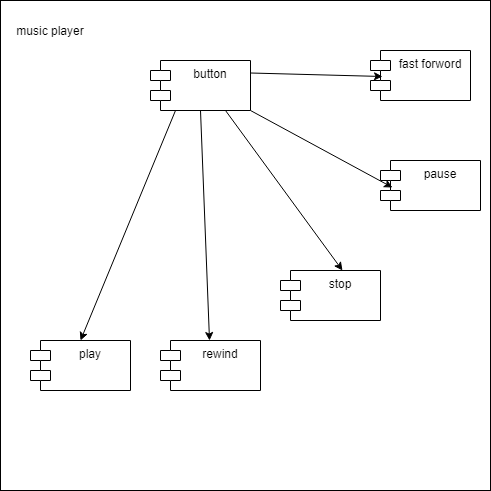

The diagram above was exported from draw.io. Its source (the exported page's mxGraphModel, read from the mxfile embedded in the PNG):
<mxGraphModel dx="782" dy="649" grid="1" gridSize="10" guides="1" tooltips="1" connect="1" arrows="1" fold="1" page="1" pageScale="1" pageWidth="850" pageHeight="1100" math="0" shadow="0">
  <root>
    <mxCell id="0" />
    <mxCell id="1" parent="0" />
    <mxCell id="-bVGE_PAOE1qbB2StG8T-25" value="" style="whiteSpace=wrap;html=1;aspect=fixed;" vertex="1" parent="1">
      <mxGeometry x="190" y="100" width="490" height="490" as="geometry" />
    </mxCell>
    <mxCell id="-bVGE_PAOE1qbB2StG8T-26" value="play" style="shape=module;align=left;spacingLeft=20;align=center;verticalAlign=top;" vertex="1" parent="1">
      <mxGeometry x="220" y="440" width="100" height="50" as="geometry" />
    </mxCell>
    <mxCell id="-bVGE_PAOE1qbB2StG8T-27" value="rewind" style="shape=module;align=left;spacingLeft=20;align=center;verticalAlign=top;" vertex="1" parent="1">
      <mxGeometry x="350" y="440" width="100" height="50" as="geometry" />
    </mxCell>
    <mxCell id="-bVGE_PAOE1qbB2StG8T-28" value="stop" style="shape=module;align=left;spacingLeft=20;align=center;verticalAlign=top;" vertex="1" parent="1">
      <mxGeometry x="470" y="370" width="100" height="50" as="geometry" />
    </mxCell>
    <mxCell id="-bVGE_PAOE1qbB2StG8T-29" value="pause" style="shape=module;align=left;spacingLeft=20;align=center;verticalAlign=top;" vertex="1" parent="1">
      <mxGeometry x="570" y="260" width="100" height="50" as="geometry" />
    </mxCell>
    <mxCell id="-bVGE_PAOE1qbB2StG8T-30" value="fast forword" style="shape=module;align=left;spacingLeft=20;align=center;verticalAlign=top;" vertex="1" parent="1">
      <mxGeometry x="560" y="150" width="100" height="50" as="geometry" />
    </mxCell>
    <mxCell id="-bVGE_PAOE1qbB2StG8T-31" value="button" style="shape=module;align=left;spacingLeft=20;align=center;verticalAlign=top;" vertex="1" parent="1">
      <mxGeometry x="340" y="160" width="100" height="50" as="geometry" />
    </mxCell>
    <mxCell id="-bVGE_PAOE1qbB2StG8T-32" style="edgeStyle=orthogonalEdgeStyle;rounded=0;orthogonalLoop=1;jettySize=auto;html=1;exitX=0.5;exitY=1;exitDx=0;exitDy=0;" edge="1" parent="1" source="-bVGE_PAOE1qbB2StG8T-29" target="-bVGE_PAOE1qbB2StG8T-29">
      <mxGeometry relative="1" as="geometry" />
    </mxCell>
    <mxCell id="-bVGE_PAOE1qbB2StG8T-34" value="music player" style="text;html=1;strokeColor=none;fillColor=none;align=center;verticalAlign=middle;whiteSpace=wrap;rounded=0;" vertex="1" parent="1">
      <mxGeometry x="190" y="120" width="100" height="20" as="geometry" />
    </mxCell>
    <mxCell id="-bVGE_PAOE1qbB2StG8T-35" value="" style="endArrow=classic;html=1;entryX=0.12;entryY=0.52;entryDx=0;entryDy=0;entryPerimeter=0;exitX=1;exitY=0.25;exitDx=0;exitDy=0;" edge="1" parent="1" source="-bVGE_PAOE1qbB2StG8T-31" target="-bVGE_PAOE1qbB2StG8T-30">
      <mxGeometry width="50" height="50" relative="1" as="geometry">
        <mxPoint x="400" y="360" as="sourcePoint" />
        <mxPoint x="450" y="310" as="targetPoint" />
      </mxGeometry>
    </mxCell>
    <mxCell id="-bVGE_PAOE1qbB2StG8T-36" value="" style="endArrow=classic;html=1;entryX=0.12;entryY=0.54;entryDx=0;entryDy=0;entryPerimeter=0;exitX=1;exitY=1;exitDx=0;exitDy=0;" edge="1" parent="1" source="-bVGE_PAOE1qbB2StG8T-31" target="-bVGE_PAOE1qbB2StG8T-29">
      <mxGeometry width="50" height="50" relative="1" as="geometry">
        <mxPoint x="400" y="360" as="sourcePoint" />
        <mxPoint x="450" y="310" as="targetPoint" />
      </mxGeometry>
    </mxCell>
    <mxCell id="-bVGE_PAOE1qbB2StG8T-37" value="" style="endArrow=classic;html=1;entryX=0.62;entryY=0;entryDx=0;entryDy=0;entryPerimeter=0;exitX=0.75;exitY=1;exitDx=0;exitDy=0;" edge="1" parent="1" source="-bVGE_PAOE1qbB2StG8T-31" target="-bVGE_PAOE1qbB2StG8T-28">
      <mxGeometry width="50" height="50" relative="1" as="geometry">
        <mxPoint x="400" y="360" as="sourcePoint" />
        <mxPoint x="450" y="310" as="targetPoint" />
      </mxGeometry>
    </mxCell>
    <mxCell id="-bVGE_PAOE1qbB2StG8T-38" value="" style="endArrow=classic;html=1;" edge="1" parent="1" target="-bVGE_PAOE1qbB2StG8T-27">
      <mxGeometry width="50" height="50" relative="1" as="geometry">
        <mxPoint x="390" y="210" as="sourcePoint" />
        <mxPoint x="450" y="310" as="targetPoint" />
      </mxGeometry>
    </mxCell>
    <mxCell id="-bVGE_PAOE1qbB2StG8T-39" value="" style="endArrow=classic;html=1;entryX=0.5;entryY=0;entryDx=0;entryDy=0;exitX=0.25;exitY=1;exitDx=0;exitDy=0;" edge="1" parent="1" source="-bVGE_PAOE1qbB2StG8T-31" target="-bVGE_PAOE1qbB2StG8T-26">
      <mxGeometry width="50" height="50" relative="1" as="geometry">
        <mxPoint x="400" y="360" as="sourcePoint" />
        <mxPoint x="450" y="310" as="targetPoint" />
      </mxGeometry>
    </mxCell>
  </root>
</mxGraphModel>